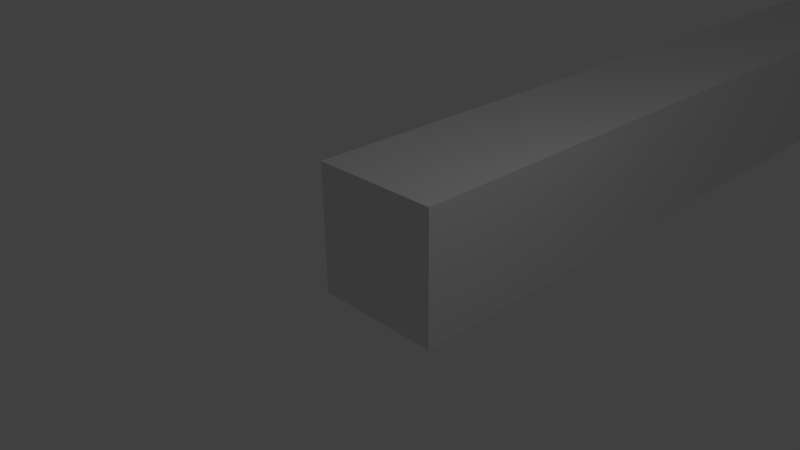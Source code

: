 # Source: Pilar.blend  (saved by Blender 2.73.0; exported with 4.5.12 LTS)
import bpy
from mathutils import Matrix  # noqa: F401  (used for matrix-valued properties, if any)

bpy.ops.wm.read_factory_settings(use_empty=True)
scene = bpy.context.scene
scene.name = 'Scene'

# ---- collections
col_collection_1 = bpy.data.collections.new('Collection 1'); scene.collection.children.link(col_collection_1)

# ---- materials (node trees are filled in below, after node groups)
mat_material = bpy.data.materials.new('Material')
mat_material.alpha_threshold = 0.0
mat_material.use_transparent_shadow = False
mat_material.roughness = 0.5
mat_material.line_color = (0.0, 0.0, 0.0, 1.0)

# ---- material node trees

# ---- world
world_world = bpy.data.worlds.new('World'); scene.world = world_world
world_world.color = (0.05088, 0.05088, 0.05088)
world_world.use_sun_shadow = False
world_world.sun_shadow_jitter_overblur = 0.0
world_world.cycles.sampling_method = 'MANUAL'
world_world.cycles.sample_map_resolution = 256

# ---- cameras
cam_camera = bpy.data.cameras.new('Camera')
cam_camera.clip_end = 100.0
cam_camera.lens = 35.0
cam_camera.sensor_width = 32.0
cam_camera.sensor_height = 18.0
cam_camera.ortho_scale = 7.314
cam_camera.dof.focus_distance = 0.0
cam_camera.dof.aperture_fstop = 128.0

# ---- lights
light_lamp = bpy.data.lights.new('Lamp', 'POINT')
light_lamp.transmission_factor = 0.0
light_lamp.cutoff_distance = 30.0
light_lamp.energy = 100.0
light_lamp.shadow_buffer_clip_start = 1.001
light_lamp.shadow_soft_size = 0.1
light_lamp.shadow_maximum_resolution = 0.006
light_lamp.use_absolute_resolution = True
light_lamp.cycles.use_multiple_importance_sampling = False

# ---- meshes
me_cube = bpy.data.meshes.new('Cube')
me_cube.from_pydata([(1.0, 16.0, 1.0), (1.0, 16.0, -1.0), (-1.0, 16.0, -1.0), (-1.0, 16.0, 1.0), (1.0, 4.768e-07, 1.0), (1.0, 0.0, -1.0), (-1.0, 0.0, -1.0), (-1.0, 0.0, 1.0)], [], [(0, 1, 2, 3), (4, 7, 6, 5), (0, 4, 5, 1), (1, 5, 6, 2), (2, 6, 7, 3), (4, 0, 3, 7)])
me_cube.materials.append(mat_material)
me_cube.use_remesh_preserve_volume = False
me_cube.use_remesh_preserve_attributes = False
me_cube.use_mirror_vertex_groups = False
me_cube.update()

# ---- objects
ob_cube = bpy.data.objects.new('Cube', me_cube)
ob_lamp = bpy.data.objects.new('Lamp', light_lamp)
ob_camera = bpy.data.objects.new('Camera', cam_camera)

# ---- transforms, parenting, visibility, modifiers, constraints
ob_cube.location = (0.0, 0.0, 0.0)
ob_cube.lock_rotations_4d = False
ob_cube.empty_display_type = 'ARROWS'
ob_cube.lineart.crease_threshold = 0.0
ob_lamp.location = (4.076, 1.005, 5.904)
ob_lamp.rotation_euler = (0.6503, 0.05522, 1.866)
ob_lamp.lock_rotations_4d = False
ob_lamp.empty_display_type = 'ARROWS'
ob_lamp.color = (0.0, 0.0, 0.0, 0.0)
ob_lamp.lineart.crease_threshold = 0.0
ob_camera.location = (7.481, -6.508, 5.344)
ob_camera.rotation_euler = (1.109, 0.01082, 0.8149)
ob_camera.lock_rotations_4d = False
ob_camera.empty_display_type = 'ARROWS'
ob_camera.color = (0.0, 0.0, 0.0, 0.0)
ob_camera.display_type = 'WIRE'
ob_camera.lineart.crease_threshold = 0.0

# ---- collection membership
col_collection_1.objects.link(ob_cube)
col_collection_1.objects.link(ob_lamp)
col_collection_1.objects.link(ob_camera)

# ---- scene / render settings (as saved in the file)
scene.camera = ob_camera
scene.frame_start = 1; scene.frame_end = 250; scene.frame_set(1)
scene.render.engine = 'BLENDER_EEVEE_NEXT'
scene.render.resolution_percentage = 50
scene.render.dither_intensity = 0.0
scene.cycles.use_denoising = False
scene.cycles.samples = 10
scene.cycles.sampling_pattern = 'TABULATED_SOBOL'
scene.cycles.light_sampling_threshold = 0.0
scene.cycles.use_adaptive_sampling = False
scene.cycles.use_light_tree = False
scene.cycles.blur_glossy = 0.0
scene.cycles.pixel_filter_type = 'GAUSSIAN'
scene.cycles.sample_clamp_indirect = 0.0
scene.view_settings.view_transform = 'Standard'
bpy.context.view_layer.update()
